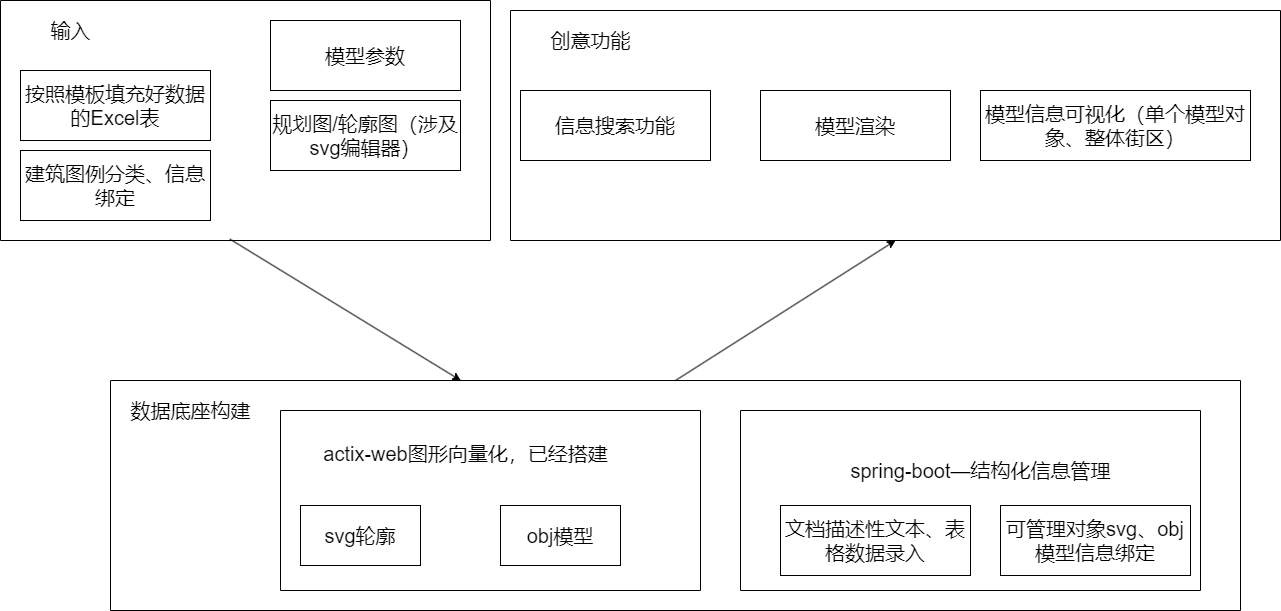

The diagram above was exported from draw.io. Its source (the exported page's mxGraphModel, read from the mxfile embedded in the PNG):
<mxGraphModel dx="1208" dy="724" grid="1" gridSize="10" guides="1" tooltips="1" connect="1" arrows="1" fold="1" page="1" pageScale="1" pageWidth="1654" pageHeight="1169" math="0" shadow="0">
  <root>
    <mxCell id="0" />
    <mxCell id="1" parent="0" />
    <mxCell id="v8roQkE1nKQlWOgN66eH-4" value="" style="swimlane;startSize=0;" parent="1" vertex="1">
      <mxGeometry x="160" y="610" width="1130" height="230" as="geometry" />
    </mxCell>
    <mxCell id="v8roQkE1nKQlWOgN66eH-5" value="&lt;font style=&quot;font-size: 20px;&quot;&gt;数据底座构建&lt;/font&gt;" style="text;html=1;align=center;verticalAlign=middle;resizable=0;points=[];autosize=1;strokeColor=none;fillColor=none;" parent="v8roQkE1nKQlWOgN66eH-4" vertex="1">
      <mxGeometry x="10" y="10" width="140" height="40" as="geometry" />
    </mxCell>
    <mxCell id="v8roQkE1nKQlWOgN66eH-6" value="" style="swimlane;startSize=0;" parent="v8roQkE1nKQlWOgN66eH-4" vertex="1">
      <mxGeometry x="170" y="30" width="420" height="180" as="geometry" />
    </mxCell>
    <mxCell id="v8roQkE1nKQlWOgN66eH-2" value="svg轮廓" style="rounded=0;whiteSpace=wrap;html=1;fontSize=20;" parent="v8roQkE1nKQlWOgN66eH-6" vertex="1">
      <mxGeometry x="20" y="95" width="120" height="60" as="geometry" />
    </mxCell>
    <mxCell id="v8roQkE1nKQlWOgN66eH-1" value="obj模型" style="rounded=0;whiteSpace=wrap;html=1;fontSize=20;" parent="v8roQkE1nKQlWOgN66eH-6" vertex="1">
      <mxGeometry x="220" y="95" width="120" height="60" as="geometry" />
    </mxCell>
    <mxCell id="v8roQkE1nKQlWOgN66eH-7" value="actix-web图形向量化，已经搭建" style="text;html=1;align=center;verticalAlign=middle;resizable=0;points=[];autosize=1;strokeColor=none;fillColor=none;fontSize=20;" parent="v8roQkE1nKQlWOgN66eH-6" vertex="1">
      <mxGeometry x="30" y="23" width="310" height="40" as="geometry" />
    </mxCell>
    <mxCell id="v8roQkE1nKQlWOgN66eH-8" value="" style="swimlane;startSize=0;" parent="v8roQkE1nKQlWOgN66eH-4" vertex="1">
      <mxGeometry x="630" y="30" width="460" height="180" as="geometry" />
    </mxCell>
    <mxCell id="v8roQkE1nKQlWOgN66eH-3" value="文档描述性文本、表格数据录入" style="rounded=0;whiteSpace=wrap;html=1;fontSize=20;" parent="v8roQkE1nKQlWOgN66eH-8" vertex="1">
      <mxGeometry x="40" y="95" width="190" height="70" as="geometry" />
    </mxCell>
    <mxCell id="v8roQkE1nKQlWOgN66eH-10" value="spring-boot—结构化信息管理" style="text;html=1;align=center;verticalAlign=middle;resizable=0;points=[];autosize=1;strokeColor=none;fillColor=none;fontSize=20;" parent="v8roQkE1nKQlWOgN66eH-8" vertex="1">
      <mxGeometry x="100" y="40" width="280" height="40" as="geometry" />
    </mxCell>
    <mxCell id="v8roQkE1nKQlWOgN66eH-11" value="可管理对象svg、obj模型信息绑定" style="rounded=0;whiteSpace=wrap;html=1;fontSize=20;" parent="v8roQkE1nKQlWOgN66eH-8" vertex="1">
      <mxGeometry x="260" y="95" width="190" height="70" as="geometry" />
    </mxCell>
    <mxCell id="v8roQkE1nKQlWOgN66eH-12" value="" style="swimlane;startSize=0;" parent="1" vertex="1">
      <mxGeometry x="560" y="240" width="770" height="230" as="geometry" />
    </mxCell>
    <mxCell id="v8roQkE1nKQlWOgN66eH-13" value="&lt;span style=&quot;font-size: 20px;&quot;&gt;创意功能&lt;/span&gt;" style="text;html=1;align=center;verticalAlign=middle;resizable=0;points=[];autosize=1;strokeColor=none;fillColor=none;" parent="v8roQkE1nKQlWOgN66eH-12" vertex="1">
      <mxGeometry x="30" y="10" width="100" height="40" as="geometry" />
    </mxCell>
    <mxCell id="v8roQkE1nKQlWOgN66eH-22" value="信息搜索功能" style="rounded=0;whiteSpace=wrap;html=1;fontSize=20;" parent="v8roQkE1nKQlWOgN66eH-12" vertex="1">
      <mxGeometry x="10" y="80" width="190" height="70" as="geometry" />
    </mxCell>
    <mxCell id="v8roQkE1nKQlWOgN66eH-23" value="模型渲染" style="rounded=0;whiteSpace=wrap;html=1;fontSize=20;" parent="v8roQkE1nKQlWOgN66eH-12" vertex="1">
      <mxGeometry x="250" y="80" width="190" height="70" as="geometry" />
    </mxCell>
    <mxCell id="v8roQkE1nKQlWOgN66eH-24" value="模型信息可视化（单个模型对象、整体街区）" style="rounded=0;whiteSpace=wrap;html=1;fontSize=20;" parent="v8roQkE1nKQlWOgN66eH-12" vertex="1">
      <mxGeometry x="470" y="80" width="270" height="70" as="geometry" />
    </mxCell>
    <mxCell id="v8roQkE1nKQlWOgN66eH-25" value="" style="swimlane;startSize=0;" parent="1" vertex="1">
      <mxGeometry x="50" y="230" width="490" height="240" as="geometry" />
    </mxCell>
    <mxCell id="v8roQkE1nKQlWOgN66eH-28" value="按照模板填充好数据的Excel表" style="rounded=0;whiteSpace=wrap;html=1;fontSize=20;" parent="v8roQkE1nKQlWOgN66eH-25" vertex="1">
      <mxGeometry x="20" y="70" width="190" height="70" as="geometry" />
    </mxCell>
    <mxCell id="v8roQkE1nKQlWOgN66eH-26" value="输入" style="text;html=1;align=center;verticalAlign=middle;resizable=0;points=[];autosize=1;strokeColor=none;fillColor=none;fontSize=20;" parent="v8roQkE1nKQlWOgN66eH-25" vertex="1">
      <mxGeometry x="40" y="10" width="60" height="40" as="geometry" />
    </mxCell>
    <mxCell id="v8roQkE1nKQlWOgN66eH-32" value="规划图/轮廓图（涉及svg编辑器）" style="rounded=0;whiteSpace=wrap;html=1;fontSize=20;" parent="v8roQkE1nKQlWOgN66eH-25" vertex="1">
      <mxGeometry x="270" y="100" width="190" height="70" as="geometry" />
    </mxCell>
    <mxCell id="v8roQkE1nKQlWOgN66eH-33" value="模型参数" style="rounded=0;whiteSpace=wrap;html=1;fontSize=20;" parent="v8roQkE1nKQlWOgN66eH-25" vertex="1">
      <mxGeometry x="270" y="20" width="190" height="70" as="geometry" />
    </mxCell>
    <mxCell id="v8roQkE1nKQlWOgN66eH-34" value="建筑图例分类、信息绑定" style="rounded=0;whiteSpace=wrap;html=1;fontSize=20;" parent="v8roQkE1nKQlWOgN66eH-25" vertex="1">
      <mxGeometry x="20" y="150" width="190" height="70" as="geometry" />
    </mxCell>
    <mxCell id="v8roQkE1nKQlWOgN66eH-35" value="" style="endArrow=classic;html=1;rounded=0;exitX=0.468;exitY=0.994;exitDx=0;exitDy=0;exitPerimeter=0;entryX=0.31;entryY=0;entryDx=0;entryDy=0;entryPerimeter=0;" parent="1" source="v8roQkE1nKQlWOgN66eH-25" target="v8roQkE1nKQlWOgN66eH-4" edge="1">
      <mxGeometry width="50" height="50" relative="1" as="geometry">
        <mxPoint x="460" y="560" as="sourcePoint" />
        <mxPoint x="510" y="510" as="targetPoint" />
      </mxGeometry>
    </mxCell>
    <mxCell id="v8roQkE1nKQlWOgN66eH-36" value="" style="endArrow=classic;html=1;rounded=0;exitX=0.5;exitY=0;exitDx=0;exitDy=0;entryX=0.5;entryY=1;entryDx=0;entryDy=0;" parent="1" source="v8roQkE1nKQlWOgN66eH-4" target="v8roQkE1nKQlWOgN66eH-12" edge="1">
      <mxGeometry width="50" height="50" relative="1" as="geometry">
        <mxPoint x="289" y="479" as="sourcePoint" />
        <mxPoint x="520" y="620" as="targetPoint" />
      </mxGeometry>
    </mxCell>
  </root>
</mxGraphModel>